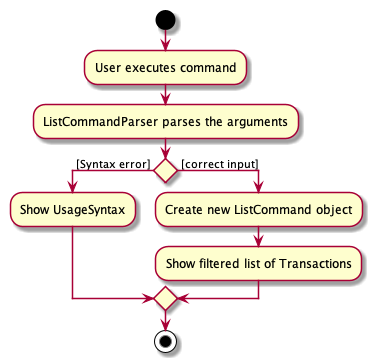

The diagram above was rendered by PlantUML. Its source (embedded in the PNG):
@startuml
start
:User executes command;
:ListCommandParser parses the arguments;
if () then ([Syntax error] )
    :Show UsageSyntax;
else ( [correct input])
    :Create new ListCommand object;
    :Show filtered list of Transactions;
    endif
stop
@enduml